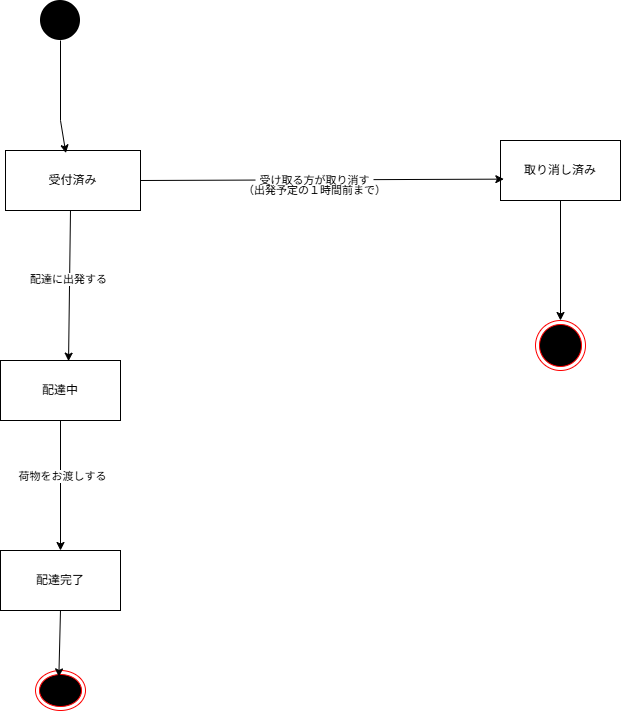

The diagram above was exported from draw.io. Its source (the exported page's mxGraphModel, read from the mxfile embedded in the PNG):
<mxGraphModel dx="778" dy="1129" grid="1" gridSize="10" guides="1" tooltips="1" connect="1" arrows="1" fold="1" page="1" pageScale="1" pageWidth="827" pageHeight="1169" math="0" shadow="0">
  <root>
    <mxCell id="0" />
    <mxCell id="1" parent="0" />
    <mxCell id="njmnnqv22I1rPtZOVLft-13" parent="1" style="ellipse;whiteSpace=wrap;html=1;shapeInside=1;aspect=fixed;fillColor=#000000;gradientColor=none;strokeColor=none;" value="" vertex="1">
      <mxGeometry height="40" width="40" x="140" y="130" as="geometry" />
    </mxCell>
    <mxCell id="njmnnqv22I1rPtZOVLft-16" parent="1" style="ellipse;html=1;shape=endState;fillColor=#000000;strokeColor=#ff0000;" value="" vertex="1">
      <mxGeometry height="40" width="50" x="135" y="800" as="geometry" />
    </mxCell>
    <mxCell id="njmnnqv22I1rPtZOVLft-17" parent="1" style="ellipse;html=1;shape=endState;fillColor=#000000;strokeColor=#ff0000;" value="" vertex="1">
      <mxGeometry height="50" width="50" x="635" y="450" as="geometry" />
    </mxCell>
    <mxCell id="njmnnqv22I1rPtZOVLft-19" parent="1" style="rounded=0;whiteSpace=wrap;html=1;" value="受付済み" vertex="1">
      <mxGeometry height="60" width="135" x="105" y="280" as="geometry" />
    </mxCell>
    <mxCell id="njmnnqv22I1rPtZOVLft-20" parent="1" style="rounded=0;whiteSpace=wrap;html=1;" value="配達中" vertex="1">
      <mxGeometry height="60" width="120" x="100" y="490" as="geometry" />
    </mxCell>
    <mxCell id="njmnnqv22I1rPtZOVLft-21" parent="1" style="rounded=0;whiteSpace=wrap;html=1;" value="配達完了" vertex="1">
      <mxGeometry height="60" width="120" x="100" y="680" as="geometry" />
    </mxCell>
    <mxCell id="njmnnqv22I1rPtZOVLft-22" parent="1" style="rounded=0;whiteSpace=wrap;html=1;" value="取り消し済み" vertex="1">
      <mxGeometry height="60" width="120" x="600" y="270" as="geometry" />
    </mxCell>
    <mxCell id="njmnnqv22I1rPtZOVLft-23" edge="1" parent="1" style="endArrow=classic;html=1;rounded=0;defaultLabelBackgroundColor=page;labelPadding=0 4;entryX=0.447;entryY=0.044;entryDx=0;entryDy=0;entryPerimeter=0;" target="njmnnqv22I1rPtZOVLft-19" value="">
      <mxGeometry height="50" relative="1" width="50" as="geometry">
        <Array as="points">
          <mxPoint x="160" y="250" />
        </Array>
        <mxPoint x="160" y="170" as="sourcePoint" />
        <mxPoint x="210" y="120" as="targetPoint" />
      </mxGeometry>
    </mxCell>
    <mxCell id="njmnnqv22I1rPtZOVLft-28" edge="1" parent="1" style="endArrow=classic;html=1;rounded=0;defaultLabelBackgroundColor=page;labelPadding=0 4;entryX=0.028;entryY=0.644;entryDx=0;entryDy=0;entryPerimeter=0;" target="njmnnqv22I1rPtZOVLft-22" value="">
      <mxGeometry height="50" relative="1" width="50" as="geometry">
        <mxPoint x="240" y="310" as="sourcePoint" />
        <mxPoint x="290" y="260" as="targetPoint" />
      </mxGeometry>
    </mxCell>
    <mxCell id="njmnnqv22I1rPtZOVLft-29" connectable="0" parent="njmnnqv22I1rPtZOVLft-28" style="edgeLabel;html=1;align=center;verticalAlign=middle;resizable=0;points=[];inheritText=1;defaultLabelBackgroundColor=page;labelPadding=0 4;" value="受け取る方が取り消す" vertex="1">
      <mxGeometry relative="1" x="-0.4826" y="1" as="geometry">
        <mxPoint x="80" y="1" as="offset" />
      </mxGeometry>
    </mxCell>
    <mxCell id="njmnnqv22I1rPtZOVLft-31" connectable="0" parent="njmnnqv22I1rPtZOVLft-28" style="edgeLabel;html=1;align=center;verticalAlign=middle;resizable=0;points=[];inheritText=1;defaultLabelBackgroundColor=page;labelPadding=0 4;" value="（出発予定の１時間前まで）" vertex="1">
      <mxGeometry relative="1" x="-0.6367" y="2" as="geometry">
        <mxPoint x="108" y="12" as="offset" />
      </mxGeometry>
    </mxCell>
    <mxCell id="njmnnqv22I1rPtZOVLft-38" edge="1" parent="1" style="endArrow=classic;html=1;rounded=0;defaultLabelBackgroundColor=page;labelPadding=0 4;entryX=0.567;entryY=0.011;entryDx=0;entryDy=0;entryPerimeter=0;" target="njmnnqv22I1rPtZOVLft-20" value="">
      <mxGeometry height="50" relative="1" width="50" as="geometry">
        <mxPoint x="170" y="340" as="sourcePoint" />
        <mxPoint x="220" y="290" as="targetPoint" />
      </mxGeometry>
    </mxCell>
    <mxCell id="njmnnqv22I1rPtZOVLft-39" connectable="0" parent="njmnnqv22I1rPtZOVLft-38" style="edgeLabel;html=1;align=center;verticalAlign=middle;resizable=0;points=[];inheritText=1;defaultLabelBackgroundColor=page;labelPadding=0 4;" value="配達に出発する" vertex="1">
      <mxGeometry relative="1" x="-0.0792" y="-2" as="geometry">
        <mxPoint as="offset" />
      </mxGeometry>
    </mxCell>
    <mxCell id="njmnnqv22I1rPtZOVLft-40" edge="1" parent="1" style="endArrow=classic;html=1;rounded=0;defaultLabelBackgroundColor=page;labelPadding=0 4;entryX=0.5;entryY=0;entryDx=0;entryDy=0;" target="njmnnqv22I1rPtZOVLft-21" value="">
      <mxGeometry height="50" relative="1" width="50" as="geometry">
        <mxPoint x="160" y="550" as="sourcePoint" />
        <mxPoint x="210" y="500" as="targetPoint" />
      </mxGeometry>
    </mxCell>
    <mxCell id="njmnnqv22I1rPtZOVLft-41" connectable="0" parent="njmnnqv22I1rPtZOVLft-40" style="edgeLabel;html=1;align=center;verticalAlign=middle;resizable=0;points=[];inheritText=1;defaultLabelBackgroundColor=page;labelPadding=0 4;" value="荷物をお渡しする" vertex="1">
      <mxGeometry relative="1" x="-0.1487" y="1" as="geometry">
        <mxPoint as="offset" />
      </mxGeometry>
    </mxCell>
    <mxCell id="njmnnqv22I1rPtZOVLft-42" edge="1" parent="1" style="endArrow=classic;html=1;rounded=0;defaultLabelBackgroundColor=page;labelPadding=0 4;entryX=0.467;entryY=0.16;entryDx=0;entryDy=0;entryPerimeter=0;" target="njmnnqv22I1rPtZOVLft-16" value="">
      <mxGeometry height="50" relative="1" width="50" as="geometry">
        <mxPoint x="160" y="740" as="sourcePoint" />
        <mxPoint x="210" y="690" as="targetPoint" />
      </mxGeometry>
    </mxCell>
    <mxCell id="njmnnqv22I1rPtZOVLft-43" edge="1" parent="1" style="endArrow=classic;html=1;rounded=0;defaultLabelBackgroundColor=page;labelPadding=0 4;entryX=0.5;entryY=0;entryDx=0;entryDy=0;" target="njmnnqv22I1rPtZOVLft-17" value="">
      <mxGeometry height="50" relative="1" width="50" as="geometry">
        <mxPoint x="660" y="330" as="sourcePoint" />
        <mxPoint x="710" y="280" as="targetPoint" />
      </mxGeometry>
    </mxCell>
  </root>
</mxGraphModel>